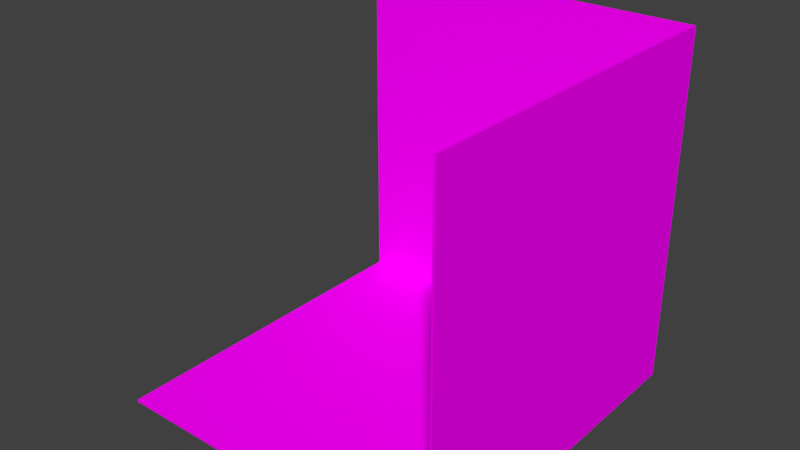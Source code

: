 # Source: Storage_Room.blend  (saved by Blender 2.79.0; exported with 4.5.12 LTS)
import bpy
from mathutils import Matrix  # noqa: F401  (used for matrix-valued properties, if any)

bpy.ops.wm.read_factory_settings(use_empty=True)
scene = bpy.context.scene
scene.name = 'Scene'

# ---- collections
col_collection_1 = bpy.data.collections.new('Collection 1'); scene.collection.children.link(col_collection_1)
col_collection_9 = bpy.data.collections.new('Collection 9'); scene.collection.children.link(col_collection_9)

# ---- materials (node trees are filled in below, after node groups)
mat_material_room = bpy.data.materials.new('Material_room')
mat_material_room.alpha_threshold = 0.0
mat_material_room.use_transparent_shadow = False
mat_material_room.roughness = 0.5

# ---- material node trees
mat_material_room.use_nodes = True; mat_material_room.node_tree.nodes.clear()
_N = mat_material_room.node_tree.nodes; _L = mat_material_room.node_tree.links
n0 = _N.new('ShaderNodeOutputMaterial'); n0.name = 'Material Output'; n0.location = (300, 300)
n1 = _N.new('ShaderNodeBsdfDiffuse'); n1.name = 'Diffuse BSDF'; n1.location = (10, 300)
n2 = _N.new('ShaderNodeTexImage'); n2.name = 'Image Texture'; n2.location = (-190, 340)
n2.width = 140
_L.new(n1.outputs[0], n0.inputs[0])
_L.new(n2.outputs[0], n1.inputs[0])
n0.is_active_output = True

# ---- world
world_world = bpy.data.worlds.new('World'); scene.world = world_world
world_world.color = (0.05088, 0.05088, 0.05088)
world_world.use_sun_shadow = False
world_world.sun_shadow_jitter_overblur = 0.0
world_world.cycles.sampling_method = 'MANUAL'

# ---- meshes
me_plane_001 = bpy.data.meshes.new('Plane.001')
me_plane_001.from_pydata([(-1.006, -1.006, -0.9938), (-1.006, 0.9944, 1.006), (0.9944, 0.9944, 1.006), (-1.006, 0.9944, -0.9938), (0.9944, -1.006, -0.9938), (0.9944, 0.9944, -0.9938), (0.9944, -1.006, 1.006), (-1.006, 1.006, -1.006), (-1.006, 1.006, 1.006), (1.006, 1.006, 1.006), (-1.006, -1.006, -1.006), (1.006, -1.006, -1.006), (1.006, 1.006, -1.006), (1.006, -1.006, 1.006)], [], [(0, 4, 5, 3), (1, 3, 5, 2), (4, 6, 2, 5), (10, 7, 12, 11), (8, 9, 12, 7), (11, 12, 9, 13), (2, 9, 8, 1), (6, 13, 9, 2), (4, 11, 13, 6), (0, 3, 7, 10), (1, 8, 7, 3), (4, 0, 10, 11)])
_uv = me_plane_001.uv_layers.new(name='UVMap')
_uv.uv.foreach_set('vector', [0.0, 0.0, 0.2969, 0.0, 0.2969, 0.2969, 0.0, 0.2969, 0.2969, 0.2969, 0.2969, 0.0, 0.5938, 0.0, 0.5938, 0.2969, 0.0, 0.2969, 0.2969, 0.2969, 0.2969, 0.5977, 0.0, 0.5977, 0.6895, 0.9059, 0.6807, 0.8345, 0.7649, 0.8405, 0.759, 0.9247, 0.5693, 0.8638, 0.5422, 0.8834, 0.5001, 0.8651, 0.5443, 0.8189, 0.4962, 0.9207, 0.5001, 0.8651, 0.5422, 0.8834, 0.5343, 0.9145, 0.5428, 0.8839, 0.5422, 0.8834, 0.5693, 0.8638, 0.5702, 0.8639, 0.5347, 0.915, 0.5343, 0.9145, 0.5422, 0.8834, 0.5428, 0.8839, 0.4973, 0.9214, 0.4962, 0.9207, 0.5343, 0.9145, 0.5347, 0.915, 0.6742, 0.9193, 0.6608, 0.8165, 0.6629, 0.814, 0.6758, 0.9179, 0.5702, 0.8639, 0.5693, 0.8638, 0.5443, 0.8189, 0.5459, 0.8194, 0.7741, 0.9469, 0.6742, 0.9193, 0.6758, 0.9179, 0.7768, 0.9452])
me_plane_001.materials.append(mat_material_room)
me_plane_001.use_remesh_preserve_volume = False
me_plane_001.use_remesh_preserve_attributes = False
me_plane_001.use_mirror_vertex_groups = False
me_plane_001.update()
me_cylinder_000 = bpy.data.meshes.new('Cylinder.000')
me_cylinder_000.from_pydata([], [], [])
me_cylinder_000.update()
me_cylinder = bpy.data.meshes.new('Cylinder')
me_cylinder.from_pydata([], [], [])
me_cylinder.materials.append(None)
me_cylinder.update()
me_cube = bpy.data.meshes.new('Cube')
me_cube.from_pydata([], [], [])
me_cube.materials.append(None)
me_cube.update()
me_cube_1 = bpy.data.meshes.new('Cube')
me_cube_1.from_pydata([], [], [])
me_cube_1.materials.append(None)
me_cube_1.update()
me_cube_2 = bpy.data.meshes.new('Cube')
me_cube_2.from_pydata([], [], [])
me_cube_2.materials.append(None)
me_cube_2.update()

# ---- objects
ob_room_bordered = bpy.data.objects.new('Room_Bordered', me_plane_001)
ob_part_bucket_001 = bpy.data.objects.new('Part_Bucket.001', me_cylinder_000)
ob_cylinder = bpy.data.objects.new('Cylinder', me_cylinder)
ob_carpet = bpy.data.objects.new('Carpet', me_cube)
ob_cube = bpy.data.objects.new('Cube', me_cube_1)
ob_cylinder_001 = bpy.data.objects.new('Cylinder.001', me_cylinder)
ob_cylinder_002 = bpy.data.objects.new('Cylinder.002', me_cylinder)
ob_part_bucket_000 = bpy.data.objects.new('Part_Bucket.000', me_cylinder_000)
ob_cube_001 = bpy.data.objects.new('Cube.001', me_cube_1)
ob_cabinet = bpy.data.objects.new('Cabinet', me_cube_2)

# ---- transforms, parenting, visibility, modifiers, constraints
ob_room_bordered.location = (0.01121, 0.01126, 1.988)
ob_room_bordered.scale = (2.0, 2.0, 2.0)
ob_room_bordered.lineart.crease_threshold = 0.0
ob_part_bucket_001.location = (1.441, 0.8867, 0.3999)
ob_part_bucket_001.scale = (0.2347, 0.2347, 0.3861)
ob_part_bucket_001.lineart.crease_threshold = 0.0
ob_cylinder.location = (1.61, 0.1176, 0.6737)
ob_cylinder.rotation_euler = (0.0, -0.0, 1.833)
ob_cylinder.scale = (0.08184, 0.08184, 0.08184)
ob_cylinder.lineart.crease_threshold = 0.0
_m = ob_cylinder.modifiers.new('Subsurf', 'SUBSURF')
_m.uv_smooth = 'PRESERVE_CORNERS'
_m.quality = 2
_m.levels = 2
_m.show_only_control_edges = False
ob_carpet.location = (1.473, -0.66, 0.03457)
ob_carpet.scale = (0.5332, 1.28, 0.02407)
ob_carpet.lineart.crease_threshold = 0.0
ob_cube.location = (-0.6446, -1.39, 0.356)
ob_cube.rotation_euler = (0.0, -0.0, -1.936)
ob_cube.scale = (0.3426, 0.3426, 0.3426)
ob_cube.lineart.crease_threshold = 0.0
ob_cylinder_001.location = (1.61, -1.41, 0.6737)
ob_cylinder_001.rotation_euler = (0.0, -0.0, 1.833)
ob_cylinder_001.scale = (0.08184, 0.08184, 0.08184)
ob_cylinder_001.lineart.crease_threshold = 0.0
_m = ob_cylinder_001.modifiers.new('Subsurf', 'SUBSURF')
_m.uv_smooth = 'PRESERVE_CORNERS'
_m.quality = 2
_m.levels = 2
_m.show_only_control_edges = False
ob_cylinder_002.location = (1.61, -0.6233, 0.6737)
ob_cylinder_002.rotation_euler = (0.0, -0.0, 1.833)
ob_cylinder_002.scale = (0.08184, 0.08184, 0.08184)
ob_cylinder_002.lineart.crease_threshold = 0.0
_m = ob_cylinder_002.modifiers.new('Subsurf', 'SUBSURF')
_m.uv_smooth = 'PRESERVE_CORNERS'
_m.quality = 2
_m.levels = 2
_m.show_only_control_edges = False
ob_part_bucket_000.location = (1.441, 1.52, 0.3999)
ob_part_bucket_000.scale = (0.2347, 0.2347, 0.3861)
ob_part_bucket_000.lineart.crease_threshold = 0.0
ob_cube_001.location = (-0.6446, 1.188, 0.356)
ob_cube_001.rotation_euler = (0.0, 0.0, 1.469)
ob_cube_001.scale = (0.3426, 0.3426, 0.3426)
ob_cube_001.lineart.crease_threshold = 0.0
ob_cabinet.location = (1.747, 0.7878, 2.695)
ob_cabinet.rotation_euler = (1.497, 1.566, -0.07392)
ob_cabinet.scale = (0.3665, 0.2527, 0.5016)
ob_cabinet.lineart.crease_threshold = 0.0

# ---- collection membership
col_collection_1.objects.link(ob_room_bordered)
col_collection_9.objects.link(ob_part_bucket_001)
col_collection_9.objects.link(ob_cylinder)
col_collection_9.objects.link(ob_carpet)
col_collection_9.objects.link(ob_cube)
col_collection_9.objects.link(ob_cylinder_001)
col_collection_9.objects.link(ob_cylinder_002)
col_collection_9.objects.link(ob_part_bucket_000)
col_collection_9.objects.link(ob_cube_001)
col_collection_9.objects.link(ob_cabinet)

# ---- scene / render settings (as saved in the file)
scene.frame_start = 1; scene.frame_end = 250; scene.frame_set(1)
scene.render.engine = 'BLENDER_EEVEE_NEXT'
scene.render.fps = 30
scene.render.dither_intensity = 0.0
scene.cycles.use_denoising = False
scene.cycles.samples = 128
scene.cycles.sampling_pattern = 'TABULATED_SOBOL'
scene.cycles.light_sampling_threshold = 0.0
scene.cycles.use_adaptive_sampling = False
scene.cycles.use_light_tree = False
scene.cycles.blur_glossy = 0.0
scene.cycles.sample_clamp_indirect = 0.0
scene.view_settings.view_transform = 'Standard'
bpy.context.view_layer.update()

# ---- added for rendering (the .blend has no active camera and no usable light): camera, sun
cam_auto = bpy.data.cameras.new('AutoCamera')
cam_auto.lens = 50.0
cam_auto.sensor_width = 36.0
cam_auto.clip_end = 1000.0
ob_auto_camera = bpy.data.objects.new('AutoCamera', cam_auto)
scene.collection.objects.link(ob_auto_camera)
ob_auto_camera.location = (6.45869, -7.72571, 7.14551)
ob_auto_camera.rotation_euler = (1.09748, -7.21219e-08, 0.694738)
scene.camera = ob_auto_camera
light_auto_sun = bpy.data.lights.new('AutoSun', 'SUN')
light_auto_sun.energy = 3.0
light_auto_sun.angle = 0.0523599
ob_auto_sun = bpy.data.objects.new('AutoSun', light_auto_sun)
scene.collection.objects.link(ob_auto_sun)
ob_auto_sun.rotation_euler = (0.872665, 0.174533, 0.523599)
bpy.context.view_layer.update()
